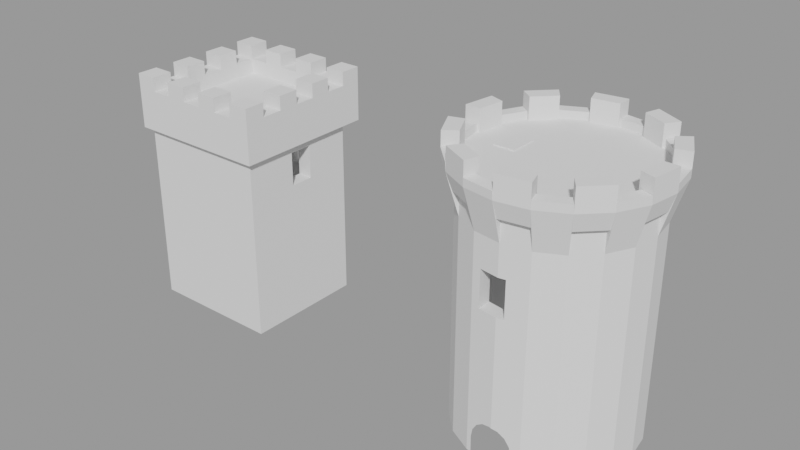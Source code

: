# Source: blend.blend  (saved by Blender 4.0.36; exported with 4.5.12 LTS)
import bpy
from mathutils import Matrix  # noqa: F401  (used for matrix-valued properties, if any)

bpy.ops.wm.read_factory_settings(use_empty=True)
scene = bpy.context.scene
scene.name = 'Scene'

# ---- collections
col_collection = bpy.data.collections.new('Collection'); scene.collection.children.link(col_collection)

# ---- meshes
me_cylinder_004 = bpy.data.meshes.new('Cylinder.004')
me_cylinder_004.from_pydata([(-0.8675, -0.1261, 0.1523), (-0.8675, -0.1261, 0.4412), (-0.8675, 0.1667, 0.1523), (-0.8675, 0.1667, 0.4412), (0.6969, -0.6502, 0.1795), (0.6969, -0.6502, 0.4364), (0.7702, -0.5744, 0.1795), (0.7702, -0.5744, 0.4364), (0.183, -0.9245, 0.1795), (0.183, -0.9245, 0.4364), (0.2867, -0.9052, 0.1795), (0.2867, -0.9052, 0.4364), (0.4547, -0.8065, 0.1795), (0.4547, -0.8065, 0.4364), (0.5494, -0.7601, 0.1795), (0.5494, -0.7601, 0.4364), (0.0, 1.0, 1.0), (0.309, 0.9511, -1.0), (0.309, 0.9511, 1.0), (0.5878, 0.809, -1.0), (0.5878, 0.809, 1.0), (0.809, 0.5878, -1.0), (0.809, 0.5878, 1.0), (0.9511, 0.309, -1.0), (0.9511, 0.309, 1.0), (1.0, -4.371e-08, -1.0), (1.0, -4.371e-08, 1.0), (0.9511, -0.309, -1.0), (0.9511, -0.309, 1.0), (0.809, -0.5878, -1.0), (0.809, -0.5878, 1.0), (0.5878, -0.809, -1.0), (0.5878, -0.809, 1.0), (0.309, -0.9511, -1.0), (0.309, -0.9511, 1.0), (-3.258e-07, -1.0, -1.0), (-3.258e-07, -1.0, 1.0), (-0.309, -0.9511, -1.0), (-0.309, -0.9511, 1.0), (-0.5878, -0.809, -1.0), (-0.5878, -0.809, 1.0), (-0.809, -0.5878, -1.0), (-0.809, -0.5878, 1.0), (-0.9511, -0.309, -1.0), (-0.9511, -0.309, 1.0), (-1.0, 9.656e-07, 1.0), (-0.9511, 0.309, -1.0), (-0.9511, 0.309, 1.0), (-0.809, 0.5878, -1.0), (-0.809, 0.5878, 1.0), (-0.5878, 0.809, -1.0), (-0.5878, 0.809, 1.0), (-0.309, 0.9511, -1.0), (-0.309, 0.9511, 1.0), (-1.055e-08, 1.135, 0.9977), (0.3508, 1.08, 0.9977), (0.6673, 0.9185, 0.9977), (0.9185, 0.6673, 0.9977), (1.08, 0.3508, 0.9977), (1.135, -4.962e-08, 0.9977), (1.08, -0.3508, 0.9977), (0.9185, -0.6673, 0.9977), (0.6673, -0.9185, 0.9977), (0.3508, -1.08, 0.9977), (-3.805e-07, -1.135, 0.9977), (-0.3508, -1.08, 0.9977), (-0.6673, -0.9185, 0.9977), (-0.9185, -0.6673, 0.9977), (-1.08, -0.3508, 0.9977), (-1.135, 1.096e-06, 0.9977), (-1.08, 0.3508, 0.9977), (-0.9185, 0.6673, 0.9977), (-0.6673, 0.9185, 0.9977), (-0.3508, 1.08, 0.9977), (0.2977, 0.9161, 0.9977), (-6.635e-08, 0.9633, 0.9977), (0.5662, 0.7793, 0.9977), (0.7793, 0.5662, 0.9977), (0.9161, 0.2977, 0.9977), (0.9633, -4.703e-08, 0.9977), (0.9161, -0.2977, 0.9977), (0.7793, -0.5662, 0.9977), (0.5662, -0.7793, 0.9977), (0.2977, -0.9161, 0.9977), (-3.221e-07, -0.9633, 0.9977), (-0.2977, -0.9161, 0.9977), (-0.5662, -0.7793, 0.9977), (-0.7793, -0.5662, 0.9977), (-0.9161, -0.2977, 0.9977), (-0.9633, 9.21e-07, 0.9977), (-0.9161, 0.2977, 0.9977), (-0.7793, 0.5662, 0.9977), (-0.5662, 0.7793, 0.9977), (-0.2977, 0.9161, 0.9977), (0.2977, 0.9161, 1.173), (-6.635e-08, 0.9633, 1.173), (0.7793, 0.5662, 1.173), (0.5662, 0.7793, 1.173), (0.9633, -4.703e-08, 1.173), (0.9161, 0.2977, 1.173), (0.7793, -0.5662, 1.173), (0.9161, -0.2977, 1.173), (0.2977, -0.9161, 1.173), (0.5662, -0.7793, 1.173), (-0.2977, -0.9161, 1.173), (-3.221e-07, -0.9633, 1.173), (-0.7793, -0.5662, 1.173), (-0.5662, -0.7793, 1.173), (-0.9633, 9.21e-07, 1.173), (-0.9161, -0.2977, 1.173), (-0.7793, 0.5662, 1.173), (-0.9161, 0.2977, 1.173), (-0.2977, 0.9161, 1.173), (-0.5662, 0.7793, 1.173), (0.3508, 1.08, 1.173), (-1.055e-08, 1.135, 1.173), (0.9185, 0.6673, 1.173), (0.6673, 0.9185, 1.173), (1.135, -4.962e-08, 1.173), (1.08, 0.3508, 1.173), (0.9185, -0.6673, 1.173), (1.08, -0.3508, 1.173), (0.3508, -1.08, 1.173), (0.6673, -0.9185, 1.173), (-0.3508, -1.08, 1.173), (-3.805e-07, -1.135, 1.173), (-0.9185, -0.6673, 1.173), (-0.6673, -0.9185, 1.173), (-1.135, 1.096e-06, 1.173), (-1.08, -0.3508, 1.173), (-0.9185, 0.6673, 1.173), (-1.08, 0.3508, 1.173), (-0.3508, 1.08, 1.173), (-0.6673, 0.9185, 1.173), (0.4924, 0.6777, 0.6491), (0.2588, 0.7967, 0.6491), (0.7967, 0.2588, 0.6491), (0.6777, 0.4924, 0.6491), (0.7967, -0.2588, 0.6491), (0.8377, -4.09e-08, 0.6491), (0.4924, -0.6777, 0.6491), (0.6777, -0.4924, 0.6491), (-2.718e-07, -0.8377, 0.6491), (0.2588, -0.7967, 0.6491), (-0.4924, -0.6777, 0.6491), (-0.2588, -0.7967, 0.6491), (-0.7967, -0.2588, 0.6491), (-0.6777, -0.4924, 0.6491), (-0.7967, 0.2588, 0.6491), (-0.8377, 8.009e-07, 0.6491), (-0.4924, 0.6777, 0.6491), (-0.6777, 0.4924, 0.6491), (-4.944e-08, 0.8377, 0.6491), (-0.2588, 0.7967, 0.6491), (0.5803, 0.7987, 0.6491), (0.3051, 0.9389, 0.6491), (0.9389, 0.3051, 0.6491), (0.7987, 0.5803, 0.6491), (0.9389, -0.3051, 0.6491), (0.9873, -4.315e-08, 0.6491), (0.5803, -0.7987, 0.6491), (0.7987, -0.5803, 0.6491), (-3.226e-07, -0.9873, 0.6491), (0.3051, -0.9389, 0.6491), (-0.5803, -0.7987, 0.6491), (-0.3051, -0.9389, 0.6491), (-0.9389, -0.3051, 0.6491), (-0.7987, -0.5803, 0.6491), (-0.9389, 0.3051, 0.6491), (-0.9873, 9.533e-07, 0.6491), (-0.5803, 0.7987, 0.6491), (-0.7987, 0.5803, 0.6491), (-9.179e-10, 0.9873, 0.6491), (-0.3051, 0.9389, 0.6491), (0.2917, 0.8933, 0.8628), (0.0004948, 0.9394, 0.8628), (0.763, 0.5509, 0.8628), (0.5545, 0.7594, 0.8628), (0.943, -0.003124, 0.8628), (0.8969, 0.2881, 0.8628), (0.763, -0.5571, 0.8628), (0.8969, -0.2944, 0.8628), (0.2917, -0.8995, 0.8628), (0.5545, -0.7656, 0.8628), (-0.2908, -0.8995, 0.8628), (0.0004945, -0.9456, 0.8628), (-0.762, -0.5571, 0.8628), (-0.5535, -0.7656, 0.8628), (-0.942, -0.003123, 0.8628), (-0.8959, -0.2944, 0.8628), (-0.762, 0.5509, 0.8628), (-0.8959, 0.2881, 0.8628), (-0.2908, 0.8933, 0.8628), (-0.5535, 0.7594, 0.8628), (0.3311, 1.015, 0.8606), (0.0004948, 1.067, 0.8606), (0.8662, 0.6258, 0.8606), (0.6294, 0.8625, 0.8606), (1.071, -0.003124, 0.8606), (1.018, 0.3275, 0.8606), (0.8662, -0.6321, 0.8606), (1.018, -0.3338, 0.8606), (0.3311, -1.021, 0.8606), (0.6294, -0.8688, 0.8606), (-0.3302, -1.021, 0.8606), (0.0004945, -1.073, 0.8606), (-0.8652, -0.6321, 0.8606), (-0.6284, -0.8688, 0.8606), (-1.07, -0.003123, 0.8606), (-1.017, -0.3338, 0.8606), (-0.8652, 0.6258, 0.8606), (-1.017, 0.3275, 0.8606), (-0.3302, 1.015, 0.8606), (-0.6284, 0.8625, 0.8606), (0.5885, 0.8132, 1.062), (0.3097, 0.9553, 1.062), (0.9517, 0.3132, 1.062), (0.8097, 0.592, 1.062), (0.9517, -0.3048, 1.062), (1.001, 0.004231, 1.062), (0.5885, -0.8048, 1.062), (0.8097, -0.5836, 1.062), (0.0006699, -0.9958, 1.062), (0.3097, -0.9468, 1.062), (-0.5871, -0.8048, 1.062), (-0.3083, -0.9468, 1.062), (-0.9504, -0.3048, 1.062), (-0.8083, -0.5836, 1.062), (-0.9504, 0.3132, 1.062), (-0.9993, 0.004232, 1.062), (-0.5871, 0.8132, 1.062), (-0.8083, 0.592, 1.062), (0.0006702, 1.004, 1.062), (-0.3083, 0.9553, 1.062), (0.668, 0.9227, 1.06), (0.3515, 1.084, 1.06), (1.08, 0.3551, 1.06), (0.9191, 0.6715, 1.06), (1.08, -0.3466, 1.06), (1.136, 0.004231, 1.06), (0.668, -0.9142, 1.06), (0.9191, -0.6631, 1.06), (0.0006698, -1.131, 1.06), (0.3515, -1.075, 1.06), (-0.6666, -0.9142, 1.06), (-0.3502, -1.075, 1.06), (-1.079, -0.3466, 1.06), (-0.9178, -0.6631, 1.06), (-1.079, 0.3551, 1.06), (-1.135, 0.004232, 1.06), (-0.6666, 0.9227, 1.06), (-0.9178, 0.6715, 1.06), (0.0006702, 1.14, 1.06), (-0.3502, 1.084, 1.06), (0.0, 1.0, 0.4393), (0.08038, 0.9873, 0.4393), (0.0, 1.0, 0.1518), (0.08038, 0.9873, 0.1518), (-0.2136, 0.9662, 0.1518), (-0.2136, 0.9662, 0.4393), (-0.2396, 0.9621, -0.8055), (-0.2575, 0.9592, -0.8712), (0.2115, 0.9665, -1.0), (0.2137, 0.9661, -0.8712), (0.1958, 0.969, -0.8055), (0.1447, 0.9771, -0.7497), (-0.112, 0.9823, -0.7124), (-0.02187, 0.9965, -0.6993), (-0.1885, 0.9701, -0.7497), (0.06829, 0.9892, -0.7124), (0.0, 1.0, -0.7025), (-0.2552, 0.9596, -1.0), (0.2956, -0.9532, 0.4364), (0.1914, -0.9697, 0.1795), (0.1914, -0.9697, 0.2387), (0.1914, -0.9697, 0.4364), (0.2956, -0.9532, 0.1795), (0.4822, -0.8628, 0.1795), (0.4822, -0.8628, 0.4364), (0.5762, -0.8149, 0.4364), (0.5762, -0.8149, 0.1795), (0.7221, -0.6747, 0.4364), (0.7967, -0.6001, 0.4364), (0.7221, -0.6747, 0.1795), (0.7967, -0.6001, 0.1795), (-0.9817, -0.1156, -0.7124), (-0.9615, -0.2431, -0.8055), (-0.9696, -0.1921, -0.7497), (-0.9586, -0.2611, -0.8712), (-0.996, -0.02546, -0.6993), (-0.9671, 0.2079, -1.0), (-0.9667, 0.2102, -0.8712), (-0.9696, 0.1922, -0.8055), (-0.9776, 0.1411, -0.7497), (-0.9898, 0.06471, -0.7124), (-1.0, 9.656e-07, -0.703), (-0.959, -0.2588, -1.0), (-0.9736, 0.1667, 0.1523), (-1.0, 9.656e-07, 0.1523), (-0.98, -0.1261, 0.1523), (-0.9736, 0.1667, 0.4412), (-0.98, -0.1261, 0.4412), (-1.0, 9.656e-07, 0.4412), (0.0, 0.8421, 0.4393), (0.08038, 0.8294, 0.4393), (0.0, 0.8421, 0.1518), (0.08038, 0.8294, 0.1518), (-0.2136, 0.8083, 0.1518), (-0.2136, 0.8083, 0.4393)], [], [(0, 299, 301, 1), (6, 284, 282, 7), (6, 4, 283, 284), (10, 276, 272, 11), (10, 8, 273, 276), (14, 280, 279, 15), (14, 12, 277, 280), (17, 18, 20, 19), (19, 20, 22, 21), (21, 22, 24, 23), (23, 24, 26, 25), (25, 26, 28, 27), (27, 28, 30, 29), (29, 30, 282, 284, 283, 32, 31), (31, 32, 279, 280, 277, 278, 34, 33), (33, 34, 272, 276, 273, 274, 36, 35), (35, 36, 38, 37), (37, 38, 40, 39), (39, 40, 42, 41), (41, 42, 44, 43), (43, 44, 45, 302, 301, 299, 298, 295, 289, 285, 287, 286, 288, 296), (46, 47, 49, 48), (48, 49, 51, 50), (18, 16, 53, 51, 49, 47, 45, 44, 42, 40, 38, 36, 34, 32, 30, 28, 26, 24, 22, 20), (50, 51, 53, 52), (52, 53, 16, 254, 259, 258, 256, 270, 267, 266, 268, 260, 261, 271), (84, 85, 104, 105), (84, 142, 162, 64), (64, 84, 105, 125), (58, 156, 157, 57), (71, 70, 131, 130), (83, 84, 142, 143), (83, 63, 122, 102), (63, 163, 143, 83), (57, 56, 117, 116), (70, 168, 169, 69), (82, 83, 102, 103), (82, 140, 160, 62), (62, 82, 103, 123), (56, 154, 155, 55), (69, 68, 129, 128), (81, 82, 140, 141), (81, 61, 120, 100), (61, 161, 141, 81), (55, 54, 115, 114), (68, 166, 167, 67), (95, 94, 114, 115), (97, 96, 116, 117), (99, 98, 118, 119), (101, 100, 120, 121), (103, 102, 122, 123), (105, 104, 124, 125), (107, 106, 126, 127), (109, 108, 128, 129), (111, 110, 130, 131), (113, 112, 132, 133), (59, 58, 119, 118), (85, 65, 124, 104), (73, 72, 133, 132), (66, 86, 107, 127), (86, 87, 106, 107), (61, 60, 121, 120), (87, 67, 126, 106), (54, 75, 95, 115), (75, 74, 94, 95), (68, 88, 109, 129), (88, 89, 108, 109), (74, 55, 114, 94), (63, 62, 123, 122), (89, 69, 128, 108), (56, 76, 97, 117), (76, 77, 96, 97), (70, 90, 111, 131), (90, 91, 110, 111), (77, 57, 116, 96), (65, 64, 125, 124), (91, 71, 130, 110), (58, 78, 99, 119), (78, 79, 98, 99), (72, 92, 113, 133), (92, 93, 112, 113), (79, 59, 118, 98), (67, 66, 127, 126), (93, 73, 132, 112), (60, 80, 101, 121), (80, 81, 100, 101), (72, 170, 171, 71), (65, 165, 145, 85), (85, 86, 144, 145), (60, 158, 159, 59), (86, 144, 164, 66), (54, 172, 173, 73), (67, 167, 147, 87), (87, 88, 146, 147), (75, 152, 172, 54), (62, 160, 161, 61), (88, 146, 166, 68), (55, 155, 135, 74), (74, 76, 134, 135), (69, 169, 149, 89), (89, 90, 148, 149), (76, 134, 154, 56), (64, 162, 163, 63), (90, 148, 168, 70), (57, 157, 137, 77), (77, 78, 136, 137), (71, 171, 151, 91), (91, 92, 150, 151), (78, 136, 156, 58), (66, 164, 165, 65), (92, 150, 170, 72), (59, 159, 139, 79), (79, 80, 138, 139), (73, 173, 153, 93), (93, 75, 152, 153), (80, 138, 158, 60), (71, 49, 231, 251), (64, 63, 243, 242), (51, 72, 250, 230), (38, 40, 224, 225), (53, 73, 253, 233), (47, 228, 229, 45), (62, 61, 241, 240), (54, 16, 232, 252), (18, 55, 235, 215), (16, 232, 233, 53), (18, 16, 175, 174), (26, 24, 179, 178), (28, 60, 201, 181), (68, 69, 208, 209), (67, 42, 186, 206), (54, 55, 194, 195), (61, 30, 180, 200), (32, 34, 182, 183), (44, 68, 209, 189), (62, 32, 183, 203), (182, 183, 203, 202), (184, 185, 205, 204), (200, 180, 181, 201), (198, 178, 179, 199), (196, 176, 177, 197), (194, 174, 175, 195), (212, 192, 193, 213), (210, 190, 191, 211), (208, 188, 189, 209), (206, 186, 187, 207), (40, 66, 207, 187), (59, 26, 178, 198), (56, 57, 196, 197), (38, 65, 204, 184), (70, 71, 210, 211), (53, 51, 193, 192), (24, 58, 199, 179), (64, 36, 185, 205), (58, 59, 198, 199), (57, 22, 176, 196), (45, 44, 189, 188), (34, 63, 202, 182), (72, 73, 212, 213), (20, 56, 197, 177), (36, 38, 184, 185), (55, 18, 174, 194), (60, 61, 200, 201), (16, 54, 195, 175), (30, 28, 181, 180), (73, 53, 192, 212), (63, 202, 203, 62), (22, 20, 177, 176), (51, 72, 213, 193), (71, 49, 190, 210), (65, 204, 205, 64), (49, 47, 191, 190), (47, 70, 211, 191), (42, 40, 187, 186), (69, 45, 188, 208), (66, 67, 206, 207), (220, 240, 241, 221), (219, 218, 238, 239), (217, 216, 236, 237), (215, 214, 234, 235), (252, 253, 233, 232), (230, 250, 251, 231), (229, 228, 248, 249), (227, 226, 246, 247), (224, 244, 245, 225), (222, 242, 243, 223), (30, 32, 220, 221), (70, 47, 228, 248), (66, 65, 245, 244), (24, 216, 217, 22), (45, 69, 249, 229), (32, 62, 240, 220), (68, 44, 226, 246), (67, 247, 246, 68), (49, 51, 230, 231), (61, 30, 221, 241), (42, 67, 247, 227), (55, 235, 234, 56), (60, 28, 218, 238), (44, 226, 227, 42), (40, 66, 244, 224), (69, 249, 248, 70), (26, 59, 239, 219), (65, 38, 225, 245), (34, 36, 222, 223), (58, 24, 216, 236), (57, 237, 236, 58), (36, 64, 242, 222), (72, 71, 251, 250), (22, 57, 237, 217), (28, 218, 219, 26), (63, 34, 223, 243), (56, 20, 214, 234), (59, 239, 238, 60), (20, 214, 215, 18), (73, 253, 252, 54), (262, 263, 264, 265, 269, 270, 256, 257, 255, 254, 16, 18, 17), (281, 5, 7, 282), (283, 4, 5, 281), (32, 283, 281, 282, 30), (278, 13, 15, 279), (34, 278, 279, 32), (273, 8, 9, 275, 274), (277, 12, 13, 278), (275, 9, 11, 272), (36, 274, 275, 272, 34), (290, 291, 292, 293, 294, 295, 298, 297, 300, 302, 45, 47, 46), (297, 2, 3, 300), (299, 0, 2, 297, 298), (300, 3, 1, 301, 302), (258, 259, 308, 307), (257, 256, 305, 306), (259, 254, 303, 308), (255, 257, 306, 304), (256, 258, 307, 305), (254, 255, 304, 303)])
_uv = me_cylinder_004.uv_layers.new(name='UVMap')
_uv.uv.foreach_set('vector', [0.375, 0.0, 0.375, 0.09025, 0.625, 0.09025, 0.625, 0.0, 1.179, -0.122, 1.204, -0.122, 1.204, 0.2371, 1.179, 0.2371, 1.179, 0.08579, 1.111, -0.0203, 1.134, -0.05444, 1.204, 0.04988, -0.3017, -0.122, -0.3463, -0.122, -0.3463, 0.2371, -0.3017, 0.2371, 0.7285, -0.3768, 0.6318, -0.4037, 0.6397, -0.4669, 0.7368, -0.4439, -0.1665, -0.122, -0.2175, -0.122, -0.2175, 0.2371, -0.1665, 0.2371, 0.9732, -0.1739, 0.8849, -0.2388, 0.9106, -0.3175, 0.9982, -0.2505, 0.7492, -1.771, 0.7492, 1.025, 1.009, 1.025, 1.009, -1.771, 1.009, -1.771, 1.009, 1.025, 1.215, 1.025, 1.215, -1.771, 1.089, -1.771, 1.089, 1.025, 0.8294, 1.025, 0.8294, -1.771, 0.8294, -1.771, 0.8294, 1.025, 0.5416, 1.025, 0.5416, -1.771, 0.5416, -1.771, 0.5416, 1.025, 0.2537, 1.025, 0.2537, -1.771, 0.2537, -1.771, 0.2537, 1.025, -0.005966, 1.025, -0.005966, -1.771, -0.005966, -1.771, -0.005966, 1.025, -0.01739, 0.2371, -0.01739, -0.122, -0.0869, -0.122, -0.2121, 1.025, -0.2121, -1.771, 1.009, -1.771, 1.009, 1.025, 0.9982, 0.2371, 0.9982, -0.122, 0.9106, -0.122, 0.9106, 0.2371, 0.7492, 1.025, 0.7492, -1.771, 0.7492, -1.771, 0.7492, 1.025, 0.7368, 0.2371, 0.7368, -0.122, 0.6397, -0.122, 0.6397, -0.03931, 0.4614, 1.025, 0.4614, -1.771, 0.4614, -1.771, 0.4614, 1.025, 0.1735, 1.025, 0.1735, -1.771, 0.1735, -1.771, 0.1735, 1.025, -0.08618, 1.025, -0.08618, -1.771, -0.2121, -1.771, -0.2121, 1.025, -0.005965, 1.025, -0.005965, -1.771, -0.005965, -1.771, -0.005965, 1.025, 0.2537, 1.025, 0.2537, -1.771, 0.2537, -1.771, 0.2537, 1.025, 0.5416, 1.025, 0.5416, 0.2439, 0.4241, 0.2439, 0.4241, -0.16, 0.5416, -0.16, 0.5416, -1.356, 0.5179, -1.351, 0.4339, -1.369, 0.3627, -1.421, 0.3151, -1.499, 0.2984, -1.591, 0.3005, -1.771, 0.8294, -1.771, 0.8294, 1.025, 1.089, 1.025, 1.089, -1.771, -0.2923, -1.771, -0.2923, 1.025, -0.08618, 1.025, -0.08618, -1.771, 0.9681, 0.692, 0.9942, 0.8889, 0.9681, 1.086, 0.8924, 1.263, 0.7746, 1.404, 0.626, 1.495, 0.4614, 1.526, 0.2967, 1.495, 0.1482, 1.404, 0.03031, 1.263, -0.04537, 1.086, -0.07145, 0.8889, -0.04537, 0.692, 0.03031, 0.5144, 0.1482, 0.3734, 0.2967, 0.2829, 0.4614, 0.2517, 0.626, 0.2829, 0.7746, 0.3734, 0.8924, 0.5144, -0.08618, -1.771, -0.08618, 1.025, 0.1735, 1.025, 0.1735, -1.771, 0.1735, -1.771, 0.1735, 1.025, 0.4614, 1.025, 0.4614, 0.2413, 0.2624, 0.2413, 0.2624, -0.1608, 0.4614, -0.1608, 0.4614, -1.355, 0.441, -1.351, 0.357, -1.369, 0.2858, -1.421, 0.2382, -1.499, 0.2215, -1.591, 0.2236, -1.771, 0.4614, 1.022, 0.1841, 1.022, 0.1841, 1.268, 0.4614, 1.268, -0.3557, 1.022, -0.2387, 0.5789, -0.3781, 0.5789, -0.516, 1.022, -0.516, 1.022, -0.3557, 1.022, -0.3557, 1.268, -0.516, 1.268, 0.8684, 1.022, 0.8258, 0.5789, 1.082, 0.5789, 1.163, 1.022, 1.163, 1.022, 0.8684, 1.022, 0.8684, 1.268, 1.163, 1.268, 0.7387, 1.022, 0.4614, 1.022, 0.4614, 0.5789, 0.7025, 0.5789, -0.3118, 1.022, -0.4642, 1.022, -0.4642, 1.268, -0.3118, 1.268, -0.4642, 1.022, -0.3331, 0.5789, -0.2005, 0.5789, -0.3118, 1.022, 1.317, 1.022, 1.083, 1.022, 1.083, 1.268, 1.317, 1.268, 0.8684, 1.022, 0.8258, 0.5789, 0.5416, 0.5789, 0.5416, 1.022, 0.9888, 1.022, 0.7387, 1.022, 0.7387, 1.268, 0.9888, 1.268, -0.1844, 1.022, -0.0897, 0.5789, -0.2024, 0.5789, -0.314, 1.022, -0.314, 1.022, -0.1844, 1.022, -0.1844, 1.268, -0.314, 1.268, 1.083, 1.022, 1.002, 0.5789, 0.7456, 0.5789, 0.7882, 1.022, 0.5416, 1.022, 0.2148, 1.022, 0.2148, 1.268, 0.5416, 1.268, 0.01415, 1.022, -0.1844, 1.022, -0.0897, 0.5789, 0.08293, 0.5789, 1.187, 1.022, 1.317, 1.022, 1.317, 1.268, 1.187, 1.268, 1.317, 1.022, 1.205, 0.5789, 1.093, 0.5789, 1.187, 1.022, 0.7882, 1.022, 0.4614, 1.022, 0.4614, 1.268, 0.7882, 1.268, 0.2148, 1.022, 0.2574, 0.5789, 0.001015, 0.5789, -0.08004, 1.022, 0.4614, 2.236, 0.7387, 2.17, 0.7882, 2.399, 0.4614, 2.476, 0.9888, 1.978, 1.187, 1.681, 1.317, 1.822, 1.083, 2.173, 1.315, 1.305, 1.359, 0.8889, 1.519, 0.8889, 1.467, 1.379, 1.315, 0.4727, 1.187, 0.09724, 1.317, -0.04414, 1.467, 0.3984, 0.9888, -0.2007, 0.7387, -0.392, 0.7882, -0.6208, 1.083, -0.3953, 0.4614, -0.4579, 0.1841, -0.392, 0.1346, -0.6208, 0.4614, -0.6985, -0.06606, -0.2007, -0.2646, 0.09724, -0.3942, -0.04414, -0.1603, -0.3953, -0.392, 0.4727, -0.4359, 0.8889, -0.5962, 0.8889, -0.5444, 0.3984, -0.392, 1.305, -0.2646, 1.681, -0.3942, 1.822, -0.5444, 1.379, -0.06606, 1.978, 0.1841, 2.17, 0.1346, 2.399, -0.1603, 2.173, 0.5416, 1.022, 0.8684, 1.022, 0.8684, 1.268, 0.5416, 1.268, -0.3118, 1.022, -0.4642, 1.022, -0.4642, 1.268, -0.3118, 1.268, 0.1346, 1.022, -0.1603, 1.022, -0.1603, 1.268, 0.1346, 1.268, -0.314, 1.022, -0.1844, 1.022, -0.1844, 1.268, -0.314, 1.268, -0.1844, 1.022, 0.01415, 1.022, 0.01415, 1.268, -0.1844, 1.268, -0.08004, 1.022, 0.2148, 1.022, 0.2148, 1.268, -0.08004, 1.268, -0.2646, 1.022, -0.3942, 1.022, -0.3942, 1.268, -0.2646, 1.268, 1.599, 1.022, 1.439, 1.022, 1.439, 1.268, 1.599, 1.268, 0.4614, 1.022, 0.7387, 1.022, 0.7387, 1.268, 0.4614, 1.268, -0.5444, 1.022, -0.392, 1.022, -0.392, 1.268, -0.5444, 1.268, 0.2643, 1.022, 0.5416, 1.022, 0.5416, 1.268, 0.2643, 1.268, 1.395, 1.022, 1.547, 1.022, 1.547, 1.268, 1.395, 1.268, 0.7882, 1.022, 1.083, 1.022, 1.083, 1.268, 0.7882, 1.268, -0.4359, 1.022, -0.5962, 1.022, -0.5962, 1.268, -0.4359, 1.268, 1.397, 1.022, 1.268, 1.022, 1.268, 1.268, 1.397, 1.268, 0.9888, 1.022, 1.187, 1.022, 1.187, 1.268, 0.9888, 1.268, -0.5444, 1.022, -0.392, 1.022, -0.392, 1.268, -0.5444, 1.268, 0.8189, 1.022, 1.069, 1.022, 1.069, 1.268, 0.8189, 1.268, 1.187, 1.022, 1.317, 1.022, 1.317, 1.268, 1.187, 1.268, 0.1346, 1.022, 0.4614, 1.022, 0.4614, 1.268, 0.1346, 1.268, -0.2646, 1.022, -0.3942, 1.022, -0.3942, 1.268, -0.2646, 1.268, 1.467, 1.022, 1.315, 1.022, 1.315, 1.268, 1.467, 1.268, 0.8189, 1.022, 0.5416, 1.022, 0.5416, 1.268, 0.8189, 1.268, 1.397, 1.022, 1.268, 1.022, 1.268, 1.268, 1.397, 1.268, -0.06606, 1.022, 0.1841, 1.022, 0.1841, 1.268, -0.06606, 1.268, 1.359, 1.022, 1.519, 1.022, 1.519, 1.268, 1.359, 1.268, -0.08004, 1.022, -0.314, 1.022, -0.314, 1.268, -0.08004, 1.268, 1.395, 1.022, 1.547, 1.022, 1.547, 1.268, 1.395, 1.268, 1.467, 1.022, 1.315, 1.022, 1.315, 1.268, 1.467, 1.268, 0.2643, 1.022, 0.01415, 1.022, 0.01415, 1.268, 0.2643, 1.268, -0.1603, 1.022, -0.0792, 0.5789, -0.2827, 0.5789, -0.3942, 1.022, -0.4642, 1.022, -0.3331, 0.5789, -0.2005, 0.5789, -0.3118, 1.022, 0.1841, 1.022, -0.06606, 1.022, 0.002716, 0.5789, 0.2202, 0.5789, 0.2148, 1.022, 0.2574, 0.5789, 0.5416, 0.5789, 0.5416, 1.022, -0.1844, 1.022, -0.0897, 0.5789, -0.2024, 0.5789, -0.314, 1.022, 0.4614, 1.022, 0.4614, 0.5789, 0.1772, 0.5789, 0.1346, 1.022, -0.3942, 1.022, -0.2827, 0.5789, -0.1699, 0.5789, -0.2646, 1.022, 0.01415, 1.022, 0.2643, 1.022, 0.3005, 0.5789, 0.08293, 0.5789, 1.439, 1.022, 1.322, 0.5789, 1.461, 0.5789, 1.599, 1.022, -0.314, 1.022, -0.2024, 0.5789, 0.001015, 0.5789, -0.08004, 1.022, -0.392, 1.022, -0.2807, 0.5789, -0.4133, 0.5789, -0.5444, 1.022, 1.547, 1.022, 1.416, 0.5789, 1.284, 0.5789, 1.395, 1.022, 0.7387, 1.022, 0.9888, 1.022, 0.92, 0.5789, 0.7025, 0.5789, -0.5962, 1.022, -0.4583, 0.5789, -0.3189, 0.5789, -0.4359, 1.022, 0.5416, 1.022, 0.8189, 1.022, 0.7827, 0.5789, 0.5416, 0.5789, 1.268, 1.022, 1.173, 0.5789, 1.286, 0.5789, 1.397, 1.022, 0.4614, 1.022, 0.4614, 0.5789, 0.7456, 0.5789, 0.7882, 1.022, -0.392, 1.022, -0.2807, 0.5789, -0.4133, 0.5789, -0.5444, 1.022, 1.317, 1.022, 1.205, 0.5789, 1.093, 0.5789, 1.187, 1.022, 1.069, 1.022, 0.8189, 1.022, 0.7827, 0.5789, 1.0, 0.5789, -0.3942, 1.022, -0.2827, 0.5789, -0.1699, 0.5789, -0.2646, 1.022, -0.2646, 1.022, -0.06606, 1.022, 0.002717, 0.5789, -0.1699, 0.5789, 1.315, 1.022, 1.203, 0.5789, 1.336, 0.5789, 1.467, 1.022, -0.1603, 1.022, -0.0792, 0.5789, 0.1772, 0.5789, 0.1346, 1.022, 1.268, 1.022, 1.173, 0.5789, 1.286, 0.5789, 1.397, 1.022, 1.519, 1.022, 1.381, 0.5789, 1.242, 0.5789, 1.359, 1.022, 0.5416, 1.022, 0.2643, 1.022, 0.3005, 0.5789, 0.5416, 0.5789, 1.547, 1.022, 1.416, 0.5789, 1.284, 0.5789, 1.395, 1.022, 0.1841, 1.022, 0.4614, 1.022, 0.4614, 0.5789, 0.2202, 0.5789, 1.315, 1.022, 1.203, 0.5789, 1.336, 0.5789, 1.467, 1.022, -0.3942, 1.022, -0.2923, 1.025, -0.2916, 1.112, -0.3936, 1.108, 0.4614, 1.022, 0.7882, 1.022, 0.7888, 1.108, 0.462, 1.108, 1.295, 1.025, 1.397, 1.022, 1.401, 1.108, 1.299, 1.112, 0.1735, 1.025, -0.08618, 1.025, -0.08555, 1.112, 0.1741, 1.112, 1.428, 1.025, 1.547, 1.022, 1.551, 1.108, 1.431, 1.112, 0.8294, 1.025, 0.8334, 1.112, 0.5455, 1.112, 0.5416, 1.025, -0.314, 1.022, -0.08004, 1.022, -0.0761, 1.108, -0.3101, 1.108, 1.599, 1.022, 1.473, 1.025, 1.477, 1.112, 1.603, 1.108, 1.428, 1.025, 1.547, 1.022, 1.551, 1.108, 1.431, 1.112, 0.4614, 1.025, 0.462, 1.112, 0.1741, 1.112, 0.1735, 1.025, 0.7492, 1.025, 0.4614, 1.025, 0.4618, 0.8334, 0.7331, 0.8334, 0.5416, 1.025, 0.8294, 1.025, 0.81, 0.8334, 0.5387, 0.8334, 1.347, 1.025, 1.467, 1.022, 1.41, 0.8303, 1.297, 0.8334, 0.2148, 1.022, 0.5416, 1.022, 0.5387, 0.8303, 0.2307, 0.8303, -0.3942, 1.022, -0.2923, 1.025, -0.2485, 0.8334, -0.3446, 0.8303, 0.4614, 1.022, 0.7882, 1.022, 0.7699, 0.8303, 0.4618, 0.8303, 1.317, 1.022, 1.215, 1.025, 1.172, 0.8334, 1.268, 0.8303, 1.009, 1.025, 0.7492, 1.025, 0.7331, 0.8334, 0.9779, 0.8334, -0.4246, 1.025, -0.5444, 1.022, -0.4861, 0.8303, -0.3732, 0.8334, -0.314, 1.022, -0.2121, 1.025, -0.1716, 0.8334, -0.2677, 0.8303, 0.7331, -0.3688, 0.9779, -0.1816, 1.048, -0.3259, 0.7698, -0.5384, 0.1905, -0.3688, 0.4618, -0.4333, 0.4618, -0.6116, 0.1538, -0.5384, 1.268, 0.005131, 1.172, 0.1099, 1.297, 0.4773, 1.41, 0.4222, 1.459, 0.8845, 1.34, 0.8845, 1.297, 1.292, 1.41, 1.347, 1.268, 1.764, 1.172, 1.659, 0.9779, 1.951, 1.048, 2.095, 0.7699, 2.307, 0.7331, 2.138, 0.4618, 2.202, 0.4618, 2.381, 0.1538, 2.307, 0.1905, 2.138, -0.05423, 1.951, -0.124, 2.095, -0.3446, 1.764, -0.2485, 1.659, -0.3732, 1.292, -0.4861, 1.347, -0.5349, 0.8845, -0.4162, 0.8845, -0.3732, 0.4773, -0.4861, 0.4222, -0.3446, 0.005132, -0.2485, 0.1099, -0.05424, -0.1816, -0.1241, -0.3258, -0.2121, 1.025, -0.314, 1.022, -0.2677, 0.8303, -0.1716, 0.8334, 1.519, 1.022, 1.393, 1.025, 1.34, 0.8334, 1.459, 0.8303, 1.083, 1.022, 1.317, 1.022, 1.268, 0.8303, 1.048, 0.8303, -0.3444, 1.025, -0.4642, 1.022, -0.4093, 0.8303, -0.2963, 0.8334, 0.8684, 1.022, 1.163, 1.022, 1.125, 0.8303, 0.8467, 0.8303, 0.1735, 1.025, -0.08618, 1.025, -0.05423, 0.8334, 0.1905, 0.8334, 1.347, 1.025, 1.467, 1.022, 1.41, 0.8303, 1.297, 0.8334, -0.516, 1.022, -0.39, 1.025, -0.3393, 0.8334, -0.4581, 0.8303, 0.8684, 1.022, 0.5416, 1.022, 0.5387, 0.8303, 0.8467, 0.8303, 1.317, 1.022, 1.215, 1.025, 1.172, 0.8334, 1.268, 0.8303, 0.5416, 1.025, 0.2537, 1.025, 0.2674, 0.8334, 0.5387, 0.8334, -0.3444, 1.025, -0.4642, 1.022, -0.4093, 0.8303, -0.2963, 0.8334, -0.1603, 1.022, 0.1346, 1.022, 0.1538, 0.8303, -0.124, 0.8303, 1.295, 1.025, 1.397, 1.022, 1.345, 0.8303, 1.249, 0.8334, 0.4614, 1.025, 0.1735, 1.025, 0.1905, 0.8334, 0.4618, 0.8334, 1.547, 1.022, 1.428, 1.025, 1.374, 0.8334, 1.487, 0.8303, 0.2148, 1.022, -0.08004, 1.022, -0.04721, 0.8303, 0.2307, 0.8303, 1.473, 1.025, 1.599, 1.022, 1.535, 0.8303, 1.417, 0.8334, -0.005966, 1.025, 0.2537, 1.025, 0.2674, 0.8334, 0.0226, 0.8334, 1.547, 1.022, 1.428, 1.025, 1.374, 0.8334, 1.487, 0.8303, 0.7882, 1.022, 0.7698, 0.8303, 1.048, 0.8303, 1.083, 1.022, 1.215, 1.025, 1.009, 1.025, 0.9779, 0.8334, 1.172, 0.8334, 1.295, 1.025, 1.397, 1.022, 1.345, 0.8303, 1.249, 0.8334, -0.3942, 1.022, -0.2923, 1.025, -0.2485, 0.8334, -0.3446, 0.8303, 0.1346, 1.022, 0.1538, 0.8303, 0.4618, 0.8303, 0.4614, 1.022, 1.089, 1.025, 0.8294, 1.025, 0.81, 0.8334, 1.055, 0.8334, -0.4246, 1.025, -0.5444, 1.022, -0.4861, 0.8303, -0.3732, 0.8334, -0.005965, 1.025, -0.2121, 1.025, -0.1716, 0.8334, 0.0226, 0.8334, -0.5962, 1.022, -0.4702, 1.025, -0.4162, 0.8334, -0.5349, 0.8303, -0.314, 1.022, -0.08004, 1.022, -0.04721, 0.8303, -0.2677, 0.8303, 1.01, -0.2364, 1.084, -0.3894, 1.318, -0.03823, 1.216, 0.07295, 1.394, 0.8948, 1.348, 0.4627, 1.468, 0.4043, 1.52, 0.8948, 1.216, 1.717, 1.348, 1.327, 1.468, 1.385, 1.318, 1.828, 0.7499, 2.225, 1.01, 2.026, 1.084, 2.179, 0.7888, 2.404, 0.462, 2.482, 0.1352, 2.404, 0.1741, 2.225, 0.462, 2.293, -0.08555, 2.026, -0.1596, 2.179, -0.3936, 1.828, -0.2916, 1.717, -0.4695, 0.8948, -0.424, 1.327, -0.5438, 1.385, -0.5956, 0.8948, -0.2916, 0.07295, -0.424, 0.4627, -0.5438, 0.4043, -0.3936, -0.03823, -0.08555, -0.2364, -0.1596, -0.3894, 0.1352, -0.6149, 0.1741, -0.435, 0.462, -0.5034, 0.462, -0.6926, 0.7888, -0.6149, 0.7499, -0.435, -0.005966, 1.025, -0.2121, 1.025, -0.2081, 1.112, -0.002024, 1.112, -0.5444, 1.022, -0.4246, 1.025, -0.424, 1.112, -0.5438, 1.108, -0.1603, 1.022, 0.1346, 1.022, 0.1352, 1.108, -0.1596, 1.108, 0.8294, 1.025, 0.8334, 1.112, 1.093, 1.112, 1.089, 1.025, -0.4702, 1.025, -0.5962, 1.022, -0.5956, 1.108, -0.4695, 1.112, -0.2121, 1.025, -0.314, 1.022, -0.3101, 1.108, -0.2081, 1.112, -0.5444, 1.022, -0.4246, 1.025, -0.424, 1.112, -0.5438, 1.108, -0.08004, 1.022, -0.0761, 1.108, 0.2187, 1.108, 0.2148, 1.022, -0.2923, 1.025, -0.08618, 1.025, -0.08555, 1.112, -0.2916, 1.112, 1.317, 1.022, 1.215, 1.025, 1.216, 1.112, 1.318, 1.108, -0.2923, 1.025, -0.3942, 1.022, -0.3936, 1.108, -0.2916, 1.112, 0.7882, 1.022, 0.7888, 1.108, 1.084, 1.108, 1.083, 1.022, 1.467, 1.022, 1.347, 1.025, 1.348, 1.112, 1.468, 1.108, 0.2537, 1.025, 0.2577, 1.112, -0.002024, 1.112, -0.005965, 1.025, -0.2121, 1.025, -0.314, 1.022, -0.3101, 1.108, -0.2081, 1.112, 0.5416, 1.022, 0.5455, 1.108, 0.8723, 1.108, 0.8684, 1.022, 1.393, 1.025, 1.519, 1.022, 1.52, 1.108, 1.394, 1.112, -0.4642, 1.022, -0.3444, 1.025, -0.3404, 1.112, -0.4603, 1.108, 0.7492, 1.025, 0.4614, 1.025, 0.462, 1.112, 0.7499, 1.112, 1.467, 1.022, 1.347, 1.025, 1.348, 1.112, 1.468, 1.108, 1.163, 1.022, 1.167, 1.108, 0.8723, 1.108, 0.8684, 1.022, -0.39, 1.025, -0.516, 1.022, -0.512, 1.108, -0.386, 1.112, -0.1603, 1.022, -0.3942, 1.022, -0.3936, 1.108, -0.1596, 1.108, 1.215, 1.025, 1.317, 1.022, 1.318, 1.108, 1.216, 1.112, 0.2537, 1.025, 0.2577, 1.112, 0.5455, 1.112, 0.5416, 1.025, -0.4642, 1.022, -0.3444, 1.025, -0.3404, 1.112, -0.4603, 1.108, 1.397, 1.022, 1.295, 1.025, 1.299, 1.112, 1.401, 1.108, 0.5416, 1.022, 0.5455, 1.108, 0.2187, 1.108, 0.2148, 1.022, 1.009, 1.025, 1.01, 1.112, 0.7499, 1.112, 0.7492, 1.025, 0.1346, 1.022, 0.1352, 1.108, 0.462, 1.108, 0.4614, 1.022, 0.6583, -1.771, 0.6605, -1.591, 0.6438, -1.499, 0.5962, -1.421, 0.525, -1.369, 0.4614, -1.355, 0.4614, -0.1608, 0.5362, -0.1608, 0.5362, 0.2413, 0.4614, 0.2413, 0.4614, 1.025, 0.7492, 1.025, 0.7492, -1.771, 1.134, -0.05444, 1.111, -0.0203, 1.179, 0.08579, 1.204, 0.04988, 1.134, -0.122, 1.111, -0.122, 1.111, 0.2371, 1.134, 0.2371, 1.009, 1.025, 1.134, -0.122, 1.134, 0.2371, 1.204, 0.2371, 1.215, 1.025, 0.9106, -0.3175, 0.8849, -0.2388, 0.9732, -0.1739, 0.9982, -0.2505, 0.7492, 1.025, 0.9106, 0.2371, 0.9982, 0.2371, 1.009, 1.025, -0.3617, -0.122, -0.3196, -0.122, -0.3196, 0.2371, -0.3617, 0.2371, -0.3617, -0.03931, -0.2622, -0.122, -0.2097, -0.122, -0.2097, 0.2371, -0.2622, 0.2371, 0.6397, -0.4669, 0.6318, -0.4037, 0.7285, -0.3768, 0.7368, -0.4439, 0.4614, 1.025, 0.6397, -0.03931, 0.6397, 0.2371, 0.7368, 0.2371, 0.7492, 1.025, 0.7352, -1.771, 0.7374, -1.591, 0.7206, -1.499, 0.6731, -1.421, 0.6019, -1.369, 0.5416, -1.356, 0.5416, -0.16, 0.6969, -0.16, 0.6969, 0.2439, 0.5416, 0.2439, 0.5416, 1.025, 0.8294, 1.025, 0.8294, -1.771, 0.375, 0.6649, 0.375, 0.75, 0.625, 0.75, 0.625, 0.6649, 0.125, 0.6597, 0.125, 0.75, 0.375, 0.75, 0.375, 0.6649, 0.2327, 0.6437, 0.625, 0.6649, 0.625, 0.75, 0.875, 0.75, 0.875, 0.6597, 0.7673, 0.6437, 0.3827, 0.6936, 0.3827, 0.2712, 0.5373, 0.2712, 0.5373, 0.6936, 0.496, 0.3209, 0.5032, 0.4188, 0.4137, 0.4188, 0.4065, 0.3209, 0.484, 0.6791, 0.5032, 0.4188, 0.4137, 0.4188, 0.3946, 0.6791, 0.3621, 0.2712, 0.3621, 0.6936, 0.5166, 0.6936, 0.5166, 0.2712, 0.5032, 0.4188, 0.484, 0.6791, 0.3946, 0.6791, 0.4137, 0.4188, 0.5032, 0.4188, 0.496, 0.3209, 0.4065, 0.3209, 0.4137, 0.4188])
me_cylinder_004.use_remesh_preserve_volume = False
me_cylinder_004.use_remesh_preserve_attributes = False
me_cylinder_004.use_mirror_vertex_groups = False
me_cylinder_004.update()
me_cube_011 = bpy.data.meshes.new('Cube.011')
me_cube_011.from_pydata([(-1.0, -1.0, -1.0), (-1.0, -1.0, 1.0), (-1.0, 1.0, -1.0), (-1.0, 1.0, 1.0), (1.0, -1.0, -1.0), (1.0, -1.0, 1.0), (1.0, 1.0, -1.0), (1.0, 1.0, 1.0)], [], [(0, 1, 3, 2), (2, 3, 7, 6), (6, 7, 5, 4), (4, 5, 1, 0), (7, 3, 1, 5)])
_uv = me_cube_011.uv_layers.new(name='UVMap')
_uv.uv.foreach_set('vector', [0.4371, -0.09729, 0.4371, 1.028, 0.9626, 1.028, 0.9626, -0.09729, 0.4371, -0.09729, 0.4371, 1.028, 0.9626, 1.028, 0.9626, -0.09729, 0.9626, -0.09729, 0.9626, 1.028, 0.4371, 1.028, 0.4371, -0.09729, 0.9626, -0.09729, 0.9626, 1.028, 0.4371, 1.028, 0.4371, -0.09729, 0.9626, 1.14, 0.4371, 1.14, 0.4371, 0.01519, 0.9626, 0.01519])
me_cube_011.use_remesh_preserve_volume = False
me_cube_011.use_remesh_preserve_attributes = False
me_cube_011.use_mirror_vertex_groups = False
me_cube_011.update()
me_cube_020 = bpy.data.meshes.new('Cube.020')
me_cube_020.from_pydata([(-0.8211, -0.2101, 0.3226), (-0.8211, -0.2101, 0.6399), (-0.8211, 0.1448, 0.3226), (-0.8211, 0.1448, 0.6399), (0.7784, -0.2084, 0.323), (0.7784, -0.2084, 0.6405), (0.7784, 0.1465, 0.323), (0.7784, 0.1465, 0.6405), (0.4947, 0.8693, 0.1381), (0.4947, 0.8693, 0.4247), (0.3519, 0.8693, 0.1381), (0.3519, 0.8693, 0.4247), (0.03773, 0.8693, 0.1381), (0.03773, 0.8693, 0.4247), (-0.1051, 0.8693, 0.1381), (-0.1051, 0.8693, 0.4247), (-0.4192, 0.8693, 0.1381), (-0.4192, 0.8693, 0.4247), (-0.562, 0.8693, 0.1381), (-0.562, 0.8693, 0.4247), (-1.0, -1.0, 0.7182), (-1.0, 1.0, 0.7182), (1.0, -1.0, 0.7182), (1.0, 1.0, 0.7182), (-1.093, -1.093, 0.7182), (-1.093, 1.093, 0.7182), (1.093, 1.093, 0.7182), (1.093, -1.093, 0.7182), (-1.093, -1.093, 0.9633), (-1.093, 1.093, 0.9633), (1.093, 1.093, 0.9633), (1.093, -1.093, 0.9633), (-0.7143, 1.0, 0.7182), (-0.4286, 1.0, 0.7182), (-0.1429, 1.0, 0.7182), (0.1429, 1.0, 0.7182), (0.4286, 1.0, 0.7182), (0.7143, 1.0, 0.7182), (0.7143, -1.0, 0.7182), (0.4286, -1.0, 0.7182), (0.1429, -1.0, 0.7182), (-0.1429, -1.0, 0.7182), (-0.4286, -1.0, 0.7182), (-0.7143, -1.0, 0.7182), (-0.7807, 1.093, 0.7182), (-0.4684, 1.093, 0.7182), (-0.1561, 1.093, 0.7182), (0.1561, 1.093, 0.7182), (0.4684, 1.093, 0.7182), (0.7807, 1.093, 0.7182), (0.7807, -1.093, 0.7182), (0.4684, -1.093, 0.7182), (0.1561, -1.093, 0.7182), (-0.1561, -1.093, 0.7182), (-0.4684, -1.093, 0.7182), (-0.7807, -1.093, 0.7182), (-0.7807, 1.093, 0.9633), (-0.4684, 1.093, 0.9633), (-0.1561, 1.093, 0.9633), (0.1561, 1.093, 0.9633), (0.4684, 1.093, 0.9633), (0.7807, 1.093, 0.9633), (0.7807, -1.093, 0.9633), (0.4684, -1.093, 0.9633), (0.1561, -1.093, 0.9633), (-0.1561, -1.093, 0.9633), (-0.4684, -1.093, 0.9633), (-0.7807, -1.093, 0.9633), (-1.0, -0.7143, 0.7182), (-1.0, -0.4286, 0.7182), (-1.0, -0.1429, 0.7182), (-1.0, 0.1429, 0.7182), (-1.0, 0.4286, 0.7182), (-1.0, 0.7143, 0.7182), (1.0, 0.7143, 0.7182), (1.0, 0.4286, 0.7182), (1.0, 0.1429, 0.7182), (1.0, -0.1429, 0.7182), (1.0, -0.4286, 0.7182), (1.0, -0.7143, 0.7182), (-1.093, -0.7807, 0.7182), (-1.093, -0.4684, 0.7182), (-1.093, -0.1561, 0.7182), (-1.093, 0.1561, 0.7182), (-1.093, 0.4684, 0.7182), (-1.093, 0.7807, 0.7182), (1.093, 0.7807, 0.7182), (1.093, 0.4684, 0.7182), (1.093, 0.1561, 0.7182), (1.093, -0.1561, 0.7182), (1.093, -0.4684, 0.7182), (1.093, -0.7807, 0.7182), (-1.093, -0.7807, 0.9633), (-1.093, -0.4684, 0.9633), (-1.093, -0.1561, 0.9633), (-1.093, 0.1561, 0.9633), (-1.093, 0.4684, 0.9633), (-1.093, 0.7807, 0.9633), (1.093, 0.7807, 0.9633), (1.093, 0.4684, 0.9633), (1.093, 0.1561, 0.9633), (1.093, -0.1561, 0.9633), (1.093, -0.4684, 0.9633), (1.093, -0.7807, 0.9633), (0.7807, 0.7807, 0.9633), (0.7807, 0.4684, 0.9633), (0.7807, 0.1561, 0.9633), (0.7807, -0.1561, 0.9633), (0.7807, -0.4684, 0.9633), (0.7807, -0.7807, 0.9633), (0.4684, 0.7807, 0.9633), (0.4684, -0.7807, 0.9633), (0.1561, 0.7807, 0.9633), (0.1561, -0.7807, 0.9633), (-0.1561, 0.7807, 0.9633), (-0.1561, -0.7807, 0.9633), (-0.4684, 0.7807, 0.9633), (-0.4684, -0.7807, 0.9633), (-0.7807, 0.7807, 0.9633), (-0.7807, 0.4684, 0.9633), (-0.7807, 0.1561, 0.9633), (-0.7807, -0.1561, 0.9633), (-0.7807, -0.4684, 0.9633), (-0.7807, -0.7807, 0.9633), (-1.093, 0.7807, 1.234), (-1.093, 1.093, 1.234), (0.7807, 1.093, 1.234), (1.093, 1.093, 1.234), (1.093, -0.7807, 1.234), (1.093, -1.093, 1.234), (-0.7807, -1.093, 1.234), (-1.093, -1.093, 1.234), (-0.7807, 1.093, 1.234), (-0.4684, 1.093, 1.234), (-0.1561, 1.093, 1.234), (0.1561, 1.093, 1.234), (0.4684, 1.093, 1.234), (0.7807, -1.093, 1.234), (0.4684, -1.093, 1.234), (0.1561, -1.093, 1.234), (-0.1561, -1.093, 1.234), (-0.4684, -1.093, 1.234), (0.7807, -0.7807, 1.234), (0.4684, -0.7807, 1.234), (0.1561, -0.7807, 1.234), (-0.1561, -0.7807, 1.234), (-0.4684, -0.7807, 1.234), (-0.7807, -0.7807, 1.234), (-1.093, -0.7807, 1.234), (-1.093, -0.4684, 1.234), (-1.093, -0.1561, 1.234), (-1.093, 0.1561, 1.234), (-1.093, 0.4684, 1.234), (1.093, 0.7807, 1.234), (1.093, 0.4684, 1.234), (1.093, 0.1561, 1.234), (1.093, -0.1561, 1.234), (1.093, -0.4684, 1.234), (0.7807, 0.7807, 1.234), (0.7807, 0.4684, 1.234), (0.7807, 0.1561, 1.234), (0.7807, -0.1561, 1.234), (0.7807, -0.4684, 1.234), (0.4684, 0.7807, 1.234), (0.1561, 0.7807, 1.234), (-0.1561, 0.7807, 1.234), (-0.4684, 0.7807, 1.234), (-0.7807, 0.7807, 1.234), (-0.7807, 0.4684, 1.234), (-0.7807, 0.1561, 1.234), (-0.7807, -0.1561, 1.234), (-0.7807, -0.4684, 1.234), (-0.7807, 1.093, 1.103), (-0.4684, 1.093, 1.103), (-0.1561, 1.093, 1.103), (0.1561, 1.093, 1.103), (0.4684, 1.093, 1.103), (0.7807, 1.093, 1.103), (0.7807, -1.093, 1.103), (0.4684, -1.093, 1.103), (0.1561, -1.093, 1.103), (-0.1561, -1.093, 1.103), (-0.4684, -1.093, 1.103), (-0.7807, -1.093, 1.103), (0.7807, -0.7807, 1.103), (0.4684, -0.7807, 1.103), (0.1561, -0.7807, 1.103), (-0.1561, -0.7807, 1.103), (-0.4684, -0.7807, 1.103), (-0.7807, -0.7807, 1.103), (-1.093, -0.7807, 1.103), (-1.093, -0.4684, 1.103), (-1.093, -0.1561, 1.103), (-1.093, 0.1561, 1.103), (-1.093, 0.4684, 1.103), (-1.093, 0.7807, 1.103), (1.093, 0.7807, 1.103), (1.093, 0.4684, 1.103), (1.093, 0.1561, 1.103), (1.093, -0.1561, 1.103), (1.093, -0.4684, 1.103), (1.093, -0.7807, 1.103), (0.7807, 0.7807, 1.103), (0.7807, 0.4684, 1.103), (0.7807, 0.1561, 1.103), (0.7807, -0.1561, 1.103), (0.7807, -0.4684, 1.103), (0.4684, 0.7807, 1.103), (0.1561, 0.7807, 1.103), (-0.1561, 0.7807, 1.103), (-0.4684, 0.7807, 1.103), (-0.7807, 0.7807, 1.103), (-0.7807, 0.4684, 1.103), (-0.7807, 0.1561, 1.103), (-0.7807, -0.1561, 1.103), (-0.7807, -0.4684, 1.103), (-1.0, -1.0, -1.0), (-1.0, -1.0, 0.7182), (1.0, -1.0, -1.0), (1.0, -1.0, 0.7182), (-0.562, 1.0, 0.1381), (-0.562, 1.0, 0.4247), (-0.562, 1.0, 0.342), (-0.4192, 1.0, 0.4247), (0.03773, 1.0, 0.1381), (-0.1051, 1.0, 0.4247), (-0.1051, 1.0, 0.1381), (-0.4192, 1.0, 0.1381), (0.03773, 1.0, 0.4247), (0.3519, 1.0, 0.4247), (0.3519, 1.0, 0.1381), (0.4947, 1.0, 0.4247), (0.4947, 1.0, 0.1381), (1.0, -0.2084, 0.323), (1.0, 0.1465, 0.323), (1.0, -0.2084, 0.6405), (1.0, 0.1465, 0.6405), (-1.0, 0.8452, -1.0), (-0.8452, 1.0, -1.0), (-0.8452, 1.0, 0.5853), (-1.0, 0.8452, 0.7182), (-0.8452, 1.0, 0.7182), (0.8452, 1.0, -1.0), (1.0, 0.8452, -1.0), (1.0, 0.8452, 0.7041), (0.8452, 1.0, 0.5406), (0.8452, 1.0, 0.7182), (1.0, 0.8452, 0.7182), (-1.0, 0.1448, 0.6399), (-1.0, -0.2101, 0.3226), (-1.0, 0.1448, 0.3226), (-1.0, -0.2101, 0.6399)], [], [(0, 1, 251, 249), (3, 248, 251, 1), (6, 234, 236, 7), (6, 4, 233, 234), (10, 230, 229, 11), (10, 8, 232, 230), (14, 226, 225, 15), (14, 12, 224, 226), (18, 220, 222, 221, 19), (18, 16, 227, 220), (68, 20, 24, 80), (50, 27, 31, 62), (38, 22, 27, 50), (32, 21, 25, 44), (74, 23, 26, 86), (119, 96, 152, 168), (44, 25, 29, 56), (86, 26, 30, 98), (80, 24, 28, 92), (26, 49, 61, 30), (49, 48, 60, 61), (48, 47, 59, 60), (47, 46, 58, 59), (46, 45, 57, 58), (45, 44, 56, 57), (58, 57, 133, 134), (58, 114, 209, 174), (107, 108, 162, 161), (96, 119, 212, 194), (103, 109, 142, 128), (95, 94, 192, 193), (23, 37, 49, 26), (37, 36, 48, 49), (36, 35, 47, 48), (35, 34, 46, 47), (34, 33, 45, 46), (33, 32, 44, 45), (20, 43, 55, 24), (43, 42, 54, 55), (42, 41, 53, 54), (41, 40, 52, 53), (40, 39, 51, 52), (39, 38, 50, 51), (24, 55, 67, 28), (55, 54, 66, 67), (54, 53, 65, 66), (53, 52, 64, 65), (52, 51, 63, 64), (51, 50, 62, 63), (119, 118, 211, 212), (97, 118, 167, 124), (109, 103, 201, 184), (94, 93, 149, 150), (118, 97, 195, 211), (118, 56, 132, 167), (57, 56, 172, 173), (108, 102, 157, 162), (56, 118, 211, 172), (56, 29, 125, 132), (106, 107, 205, 204), (25, 85, 97, 29), (85, 84, 96, 97), (84, 83, 95, 96), (83, 82, 94, 95), (82, 81, 93, 94), (81, 80, 92, 93), (27, 91, 103, 31), (91, 90, 102, 103), (90, 89, 101, 102), (89, 88, 100, 101), (88, 87, 99, 100), (87, 86, 98, 99), (105, 106, 160, 159), (102, 108, 206, 200), (101, 107, 161, 156), (93, 92, 190, 191), (116, 114, 165, 166), (107, 101, 199, 205), (22, 79, 91, 27), (79, 78, 90, 91), (78, 77, 89, 90), (77, 76, 88, 89), (76, 75, 87, 88), (75, 74, 86, 87), (21, 73, 85, 25), (73, 72, 84, 85), (72, 71, 83, 84), (71, 70, 82, 83), (70, 69, 81, 82), (69, 68, 80, 81), (147, 148, 131, 130), (128, 142, 137, 129), (143, 144, 139, 138), (145, 146, 141, 140), (134, 133, 166, 165), (136, 135, 164, 163), (127, 126, 158, 153), (154, 159, 160, 155), (156, 161, 162, 157), (132, 125, 124, 167), (168, 152, 151, 169), (170, 150, 149, 171), (114, 58, 134, 165), (120, 119, 168, 169), (111, 113, 144, 143), (96, 95, 151, 152), (95, 120, 169, 151), (110, 60, 136, 163), (60, 59, 135, 136), (121, 94, 150, 170), (115, 117, 146, 145), (109, 62, 137, 142), (122, 121, 170, 171), (98, 30, 127, 153), (93, 122, 171, 149), (63, 111, 143, 138), (62, 31, 129, 137), (123, 92, 148, 147), (113, 64, 139, 144), (100, 99, 154, 155), (65, 115, 145, 140), (64, 63, 138, 139), (57, 116, 166, 133), (29, 97, 124, 125), (117, 66, 141, 146), (102, 101, 156, 157), (30, 61, 126, 127), (59, 112, 164, 135), (67, 123, 147, 130), (104, 98, 153, 158), (66, 65, 140, 141), (31, 103, 128, 129), (99, 105, 159, 154), (61, 104, 158, 126), (28, 67, 130, 131), (112, 110, 163, 164), (106, 100, 155, 160), (92, 28, 131, 148), (184, 185, 179, 178), (186, 187, 181, 180), (188, 189, 183, 182), (173, 172, 211, 210), (175, 174, 209, 208), (177, 176, 207, 202), (196, 202, 203, 197), (198, 204, 205, 199), (200, 206, 184, 201), (211, 195, 194, 212), (213, 193, 192, 214), (215, 191, 190, 189), (108, 109, 184, 206), (59, 58, 174, 175), (120, 95, 193, 213), (60, 110, 207, 176), (121, 120, 213, 214), (110, 104, 202, 207), (97, 96, 194, 195), (94, 121, 214, 192), (62, 109, 184, 178), (61, 60, 176, 177), (122, 93, 191, 215), (114, 112, 208, 209), (111, 63, 179, 185), (123, 122, 215, 189), (99, 98, 196, 197), (92, 123, 189, 190), (64, 113, 186, 180), (118, 116, 210, 211), (63, 62, 178, 179), (115, 65, 181, 187), (101, 100, 198, 199), (116, 57, 173, 210), (66, 117, 188, 182), (109, 111, 185, 184), (65, 64, 180, 181), (112, 59, 175, 208), (123, 67, 183, 189), (98, 104, 202, 196), (103, 102, 200, 201), (113, 115, 187, 186), (105, 99, 197, 203), (104, 61, 177, 202), (67, 66, 182, 183), (117, 123, 189, 188), (100, 106, 204, 198), (104, 105, 203, 202), (238, 239, 222, 220, 227, 226, 224, 230, 232, 245, 242), (246, 245, 232, 231, 229, 230, 224, 228, 225, 226, 227, 223, 221, 222, 239, 241), (219, 233, 235, 236, 244, 247), (218, 219, 217, 216), (216, 217, 251, 249, 250, 240, 237), (96, 95, 94, 93, 92, 28, 67, 66, 65, 64, 63, 62, 31, 103, 102, 101, 100, 99, 98, 30, 61, 60, 59, 58, 57, 56, 29, 97), (231, 9, 11, 229), (232, 8, 9, 231), (223, 17, 19, 221), (224, 12, 13, 228), (227, 16, 17, 223), (228, 13, 15, 225), (243, 244, 236, 234, 233, 219, 218), (235, 5, 7, 236), (233, 4, 5, 235), (239, 240, 241), (244, 245, 246, 247), (239, 238, 237, 240), (244, 243, 242, 245), (248, 3, 2, 250), (240, 250, 248, 251, 217), (250, 2, 0, 249)])
_uv = me_cube_020.uv_layers.new(name='UVMap')
_uv.uv.foreach_set('vector', [0.375, 0.75, 0.625, 0.75, 0.625, 0.8855, 0.375, 0.8855, 0.625, 0.5, 0.7605, 0.5, 0.7605, 0.75, 0.625, 0.75, 0.375, 0.25, 0.375, 0.3911, 0.625, 0.3911, 0.625, 0.25, 0.125, 0.5, 0.125, 0.75, 0.2661, 0.75, 0.2661, 0.5, 0.896, -0.105, 0.9592, -0.105, 0.9592, 0.2475, 0.896, 0.2475, 0.6772, 1.837, 0.7463, 1.837, 0.7463, 1.997, 0.6772, 1.997, 0.896, -0.105, 0.9592, -0.105, 0.9592, 0.2475, 0.896, 0.2475, 0.456, 1.837, 0.5251, 1.837, 0.5251, 1.997, 0.456, 1.997, 0.896, -0.105, 0.9592, -0.105, 0.9592, 0.1458, 0.9592, 0.2475, 0.896, 0.2475, 0.2348, 1.837, 0.3039, 1.837, 0.3039, 1.997, 0.2348, 1.997, 0.02282, -0.112, 0.02282, -0.4636, -0.02219, -0.578, -0.02219, -0.1937, 0.8847, 0.6088, 1.036, 0.6088, 1.036, 0.9104, 0.8847, 0.9104, 0.8526, -0.4636, 0.9908, -0.4636, 1.036, -0.578, 0.8847, -0.578, 0.1611, 1.997, 0.02282, 1.997, -0.02219, 2.112, 0.129, 2.112, 0.9908, 1.646, 0.9908, 1.997, 1.036, 2.112, 1.036, 1.728, 0.129, 0.9104, -0.02219, 0.9104, -0.02219, 1.243, 0.129, 1.243, 0.129, 0.6088, -0.02219, 0.6088, -0.02219, 0.9104, 0.129, 0.9104, 0.8531, 0.6088, 1.004, 0.6088, 1.004, 0.9104, 0.8531, 0.9104, 0.09736, 0.6088, -0.05379, 0.6088, -0.05379, 0.9104, 0.09736, 0.9104, 1.036, 0.6088, 0.8847, 0.6088, 0.8847, 0.9104, 1.036, 0.9104, 0.8847, 0.6088, 0.7336, 0.6088, 0.7336, 0.9104, 0.8847, 0.9104, 0.7336, 0.6088, 0.5824, 0.6088, 0.5824, 0.9104, 0.7336, 0.9104, 0.5824, 0.6088, 0.4313, 0.6088, 0.4313, 0.9104, 0.5824, 0.9104, 0.4313, 0.6088, 0.2801, 0.6088, 0.2801, 0.9104, 0.4313, 0.9104, 0.2801, 0.6088, 0.129, 0.6088, 0.129, 0.9104, 0.2801, 0.9104, 0.4313, 0.9104, 0.2801, 0.9104, 0.2801, 1.243, 0.4313, 1.243, 1.004, 0.9104, 0.8531, 0.9104, 0.8531, 1.082, 1.004, 1.082, 0.3997, 0.9104, 0.2485, 0.9104, 0.2485, 1.243, 0.3997, 1.243, -0.02219, 0.9104, 0.129, 0.9104, 0.129, 1.082, -0.02219, 1.082, 1.036, 0.9104, 0.8847, 0.9104, 0.8847, 1.243, 1.036, 1.243, 0.5508, 0.9104, 0.3997, 0.9104, 0.3997, 1.082, 0.5508, 1.082, 0.9908, 1.997, 0.8526, 1.997, 0.8847, 2.112, 1.036, 2.112, 0.8526, 1.997, 0.7143, 1.997, 0.7336, 2.112, 0.8847, 2.112, 0.7143, 1.997, 0.576, 1.997, 0.5824, 2.112, 0.7336, 2.112, 0.576, 1.997, 0.4377, 1.997, 0.4313, 2.112, 0.5824, 2.112, 0.4377, 1.997, 0.2994, 1.997, 0.2801, 2.112, 0.4313, 2.112, 0.2994, 1.997, 0.1611, 1.997, 0.129, 2.112, 0.2801, 2.112, 0.02282, -0.4636, 0.1611, -0.4636, 0.129, -0.578, -0.02219, -0.578, 0.1611, -0.4636, 0.2994, -0.4636, 0.2801, -0.578, 0.129, -0.578, 0.2994, -0.4636, 0.4377, -0.4636, 0.4313, -0.578, 0.2801, -0.578, 0.4377, -0.4636, 0.576, -0.4636, 0.5824, -0.578, 0.4313, -0.578, 0.576, -0.4636, 0.7143, -0.4636, 0.7336, -0.578, 0.5824, -0.578, 0.7143, -0.4636, 0.8526, -0.4636, 0.8847, -0.578, 0.7336, -0.578, -0.02219, 0.6088, 0.129, 0.6088, 0.129, 0.9104, -0.02219, 0.9104, 0.129, 0.6088, 0.2801, 0.6088, 0.2801, 0.9104, 0.129, 0.9104, 0.2801, 0.6088, 0.4313, 0.6088, 0.4313, 0.9104, 0.2801, 0.9104, 0.4313, 0.6088, 0.5824, 0.6088, 0.5824, 0.9104, 0.4313, 0.9104, 0.5824, 0.6088, 0.7336, 0.6088, 0.7336, 0.9104, 0.5824, 0.9104, 0.7336, 0.6088, 0.8847, 0.6088, 0.8847, 0.9104, 0.7336, 0.9104, 0.702, 0.9104, 0.8531, 0.9104, 0.8531, 1.082, 0.702, 1.082, -0.02219, 0.9104, 0.129, 0.9104, 0.129, 1.243, -0.02219, 1.243, 0.8847, 0.9104, 1.036, 0.9104, 1.036, 1.082, 0.8847, 1.082, 0.3997, 0.9104, 0.2485, 0.9104, 0.2485, 1.243, 0.3997, 1.243, 0.129, 0.9104, -0.02219, 0.9104, -0.02219, 1.082, 0.129, 1.082, 0.8531, 0.9104, 1.004, 0.9104, 1.004, 1.243, 0.8531, 1.243, 0.2801, 0.9104, 0.129, 0.9104, 0.129, 1.082, 0.2801, 1.082, 0.8847, 0.9104, 1.036, 0.9104, 1.036, 1.243, 0.8847, 1.243, 1.004, 0.9104, 0.8531, 0.9104, 0.8531, 1.082, 1.004, 1.082, 0.129, 0.9104, -0.02219, 0.9104, -0.02219, 1.243, 0.129, 1.243, 0.5508, 0.9104, 0.3997, 0.9104, 0.3997, 1.082, 0.5508, 1.082, 1.004, 0.6088, 0.8531, 0.6088, 0.8531, 0.9104, 1.004, 0.9104, 0.8531, 0.6088, 0.702, 0.6088, 0.702, 0.9104, 0.8531, 0.9104, 0.702, 0.6088, 0.5508, 0.6088, 0.5508, 0.9104, 0.702, 0.9104, 0.5508, 0.6088, 0.3997, 0.6088, 0.3997, 0.9104, 0.5508, 0.9104, 0.3997, 0.6088, 0.2485, 0.6088, 0.2485, 0.9104, 0.3997, 0.9104, 0.2485, 0.6088, 0.09736, 0.6088, 0.09736, 0.9104, 0.2485, 0.9104, -0.05379, 0.6088, 0.09736, 0.6088, 0.09736, 0.9104, -0.05379, 0.9104, 0.09736, 0.6088, 0.2485, 0.6088, 0.2485, 0.9104, 0.09736, 0.9104, 0.2485, 0.6088, 0.3997, 0.6088, 0.3997, 0.9104, 0.2485, 0.9104, 0.3997, 0.6088, 0.5508, 0.6088, 0.5508, 0.9104, 0.3997, 0.9104, 0.5508, 0.6088, 0.702, 0.6088, 0.702, 0.9104, 0.5508, 0.9104, 0.702, 0.6088, 0.8531, 0.6088, 0.8531, 0.9104, 0.702, 0.9104, 0.702, 0.9104, 0.5508, 0.9104, 0.5508, 1.243, 0.702, 1.243, 1.036, 0.9104, 0.8847, 0.9104, 0.8847, 1.082, 1.036, 1.082, 1.036, 0.9104, 0.8847, 0.9104, 0.8847, 1.243, 1.036, 1.243, 0.2485, 0.9104, 0.09736, 0.9104, 0.09736, 1.082, 0.2485, 1.082, 0.2801, 0.9104, 0.4313, 0.9104, 0.4313, 1.243, 0.2801, 1.243, 0.8847, 0.9104, 1.036, 0.9104, 1.036, 1.082, 0.8847, 1.082, 0.9908, -0.4636, 0.9908, -0.112, 1.036, -0.1937, 1.036, -0.578, 0.9908, -0.112, 0.9908, 0.2396, 1.036, 0.1905, 1.036, -0.1937, 0.9908, 0.2396, 0.9908, 0.5912, 1.036, 0.5748, 1.036, 0.1905, 0.9908, 0.5912, 0.9908, 0.9427, 1.036, 0.9591, 1.036, 0.5748, 0.9908, 0.9427, 0.9908, 1.294, 1.036, 1.343, 1.036, 0.9591, 0.9908, 1.294, 0.9908, 1.646, 1.036, 1.728, 1.036, 1.343, 0.02282, 1.997, 0.02282, 1.646, -0.02219, 1.728, -0.02219, 2.112, 0.02282, 1.646, 0.02282, 1.294, -0.02219, 1.343, -0.02219, 1.728, 0.02282, 1.294, 0.02282, 0.9427, -0.02219, 0.9591, -0.02219, 1.343, 0.02282, 0.9427, 0.02282, 0.5912, -0.02219, 0.5748, -0.02219, 0.9591, 0.02282, 0.5912, 0.02282, 0.2396, -0.02219, 0.1905, -0.02219, 0.5748, 0.02282, 0.2396, 0.02282, -0.112, -0.02219, -0.1937, -0.02219, 0.1905, 0.129, -0.1937, -0.02219, -0.1937, -0.02219, -0.578, 0.129, -0.578, 1.036, -0.1937, 0.8847, -0.1937, 0.8847, -0.578, 1.036, -0.578, 0.7336, -0.1937, 0.5824, -0.1937, 0.5824, -0.578, 0.7336, -0.578, 0.4313, -0.1937, 0.2801, -0.1937, 0.2801, -0.578, 0.4313, -0.578, 0.4313, 2.112, 0.2801, 2.112, 0.2801, 1.728, 0.4313, 1.728, 0.7336, 2.112, 0.5824, 2.112, 0.5824, 1.728, 0.7336, 1.728, 1.036, 2.112, 0.8847, 2.112, 0.8847, 1.728, 1.036, 1.728, 1.036, 1.343, 0.8847, 1.343, 0.8847, 0.9591, 1.036, 0.9591, 1.036, 0.5748, 0.8847, 0.5748, 0.8847, 0.1905, 1.036, 0.1905, 0.129, 2.112, -0.02219, 2.112, -0.02219, 1.728, 0.129, 1.728, 0.129, 1.343, -0.02219, 1.343, -0.02219, 0.9591, 0.129, 0.9591, 0.129, 0.5748, -0.02219, 0.5748, -0.02219, 0.1905, 0.129, 0.1905, 0.8531, 0.9104, 1.004, 0.9104, 1.004, 1.243, 0.8531, 1.243, 0.5508, 0.9104, 0.702, 0.9104, 0.702, 1.243, 0.5508, 1.243, 0.7336, 0.9104, 0.5824, 0.9104, 0.5824, 1.243, 0.7336, 1.243, 0.702, 0.9104, 0.5508, 0.9104, 0.5508, 1.243, 0.702, 1.243, -0.02219, 0.9104, 0.129, 0.9104, 0.129, 1.243, -0.02219, 1.243, 0.8531, 0.9104, 1.004, 0.9104, 1.004, 1.243, 0.8531, 1.243, 0.7336, 0.9104, 0.5824, 0.9104, 0.5824, 1.243, 0.7336, 1.243, 0.129, 0.9104, -0.02219, 0.9104, -0.02219, 1.243, 0.129, 1.243, 0.4313, 0.9104, 0.2801, 0.9104, 0.2801, 1.243, 0.4313, 1.243, 0.09736, 0.9104, -0.05379, 0.9104, -0.05379, 1.243, 0.09736, 1.243, 0.2485, 0.9104, 0.3997, 0.9104, 0.3997, 1.243, 0.2485, 1.243, 0.8531, 0.9104, 1.004, 0.9104, 1.004, 1.243, 0.8531, 1.243, -0.02219, 0.9104, 0.129, 0.9104, 0.129, 1.243, -0.02219, 1.243, -0.05379, 0.9104, 0.09736, 0.9104, 0.09736, 1.243, -0.05379, 1.243, 0.8847, 0.9104, 1.036, 0.9104, 1.036, 1.243, 0.8847, 1.243, 0.129, 0.9104, -0.02219, 0.9104, -0.02219, 1.243, 0.129, 1.243, 0.09736, 0.9104, -0.05379, 0.9104, -0.05379, 1.243, 0.09736, 1.243, 0.5508, 0.9104, 0.702, 0.9104, 0.702, 1.243, 0.5508, 1.243, -0.05379, 0.9104, 0.09736, 0.9104, 0.09736, 1.243, -0.05379, 1.243, 0.5824, 0.9104, 0.7336, 0.9104, 0.7336, 1.243, 0.5824, 1.243, 1.004, 0.9104, 0.8531, 0.9104, 0.8531, 1.243, 1.004, 1.243, 1.004, 0.9104, 0.8531, 0.9104, 0.8531, 1.243, 1.004, 1.243, 0.09736, 0.9104, -0.05379, 0.9104, -0.05379, 1.243, 0.09736, 1.243, 0.2485, 0.9104, 0.3997, 0.9104, 0.3997, 1.243, 0.2485, 1.243, 1.036, 0.9104, 0.8847, 0.9104, 0.8847, 1.243, 1.036, 1.243, 1.004, 0.9104, 0.8531, 0.9104, 0.8531, 1.243, 1.004, 1.243, -0.05379, 0.9104, 0.09736, 0.9104, 0.09736, 1.243, -0.05379, 1.243, 0.8847, 0.9104, 1.036, 0.9104, 1.036, 1.243, 0.8847, 1.243, 0.2801, 0.9104, 0.4313, 0.9104, 0.4313, 1.243, 0.2801, 1.243, -0.05379, 0.9104, 0.09736, 0.9104, 0.09736, 1.243, -0.05379, 1.243, 1.036, 0.9104, 0.8847, 0.9104, 0.8847, 1.243, 1.036, 1.243, 1.004, 0.9104, 0.8531, 0.9104, 0.8531, 1.243, 1.004, 1.243, -0.02219, 0.9104, 0.129, 0.9104, 0.129, 1.243, -0.02219, 1.243, 0.5824, 0.9104, 0.7336, 0.9104, 0.7336, 1.243, 0.5824, 1.243, 0.8847, 0.9104, 1.036, 0.9104, 1.036, 1.243, 0.8847, 1.243, 0.09736, 0.9104, -0.05379, 0.9104, -0.05379, 1.243, 0.09736, 1.243, 0.8847, -0.1937, 0.7336, -0.1937, 0.7336, -0.578, 0.8847, -0.578, 0.5824, -0.1937, 0.4313, -0.1937, 0.4313, -0.578, 0.5824, -0.578, 0.2801, -0.1937, 0.129, -0.1937, 0.129, -0.578, 0.2801, -0.578, 0.2801, 2.112, 0.129, 2.112, 0.129, 1.728, 0.2801, 1.728, 0.5824, 2.112, 0.4313, 2.112, 0.4313, 1.728, 0.5824, 1.728, 0.8847, 2.112, 0.7336, 2.112, 0.7336, 1.728, 0.8847, 1.728, 1.036, 1.728, 0.8847, 1.728, 0.8847, 1.343, 1.036, 1.343, 1.036, 0.9591, 0.8847, 0.9591, 0.8847, 0.5748, 1.036, 0.5748, 1.036, 0.1905, 0.8847, 0.1905, 0.8847, -0.1937, 1.036, -0.1937, 0.129, 1.728, -0.02219, 1.728, -0.02219, 1.343, 0.129, 1.343, 0.129, 0.9591, -0.02219, 0.9591, -0.02219, 0.5748, 0.129, 0.5748, 0.129, 0.1905, -0.02219, 0.1905, -0.02219, -0.1937, 0.129, -0.1937, 0.2485, 0.9104, 0.09736, 0.9104, 0.09736, 1.082, 0.2485, 1.082, 0.5824, 0.9104, 0.4313, 0.9104, 0.4313, 1.082, 0.5824, 1.082, 0.129, 0.9104, -0.02219, 0.9104, -0.02219, 1.082, 0.129, 1.082, 1.004, 0.9104, 0.8531, 0.9104, 0.8531, 1.082, 1.004, 1.082, 0.3997, 0.9104, 0.5508, 0.9104, 0.5508, 1.082, 0.3997, 1.082, 0.7336, 0.9104, 0.8847, 0.9104, 0.8847, 1.082, 0.7336, 1.082, 0.8531, 0.9104, 0.702, 0.9104, 0.702, 1.082, 0.8531, 1.082, -0.02219, 0.9104, 0.129, 0.9104, 0.129, 1.082, -0.02219, 1.082, -0.05379, 0.9104, 0.09736, 0.9104, 0.09736, 1.082, -0.05379, 1.082, 0.8847, 0.9104, 0.7336, 0.9104, 0.7336, 1.082, 0.8847, 1.082, 0.129, 0.9104, -0.02219, 0.9104, -0.02219, 1.082, 0.129, 1.082, 0.4313, 0.9104, 0.5824, 0.9104, 0.5824, 1.082, 0.4313, 1.082, 0.09736, 0.9104, -0.05379, 0.9104, -0.05379, 1.082, 0.09736, 1.082, 0.09736, 0.9104, 0.2485, 0.9104, 0.2485, 1.082, 0.09736, 1.082, 0.702, 0.9104, 0.8531, 0.9104, 0.8531, 1.082, 0.702, 1.082, -0.02219, 0.9104, 0.129, 0.9104, 0.129, 1.082, -0.02219, 1.082, -0.05379, 0.9104, 0.09736, 0.9104, 0.09736, 1.082, -0.05379, 1.082, 0.129, 0.9104, 0.2801, 0.9104, 0.2801, 1.082, 0.129, 1.082, 0.7336, 0.9104, 0.8847, 0.9104, 0.8847, 1.082, 0.7336, 1.082, 0.09736, 0.9104, -0.05379, 0.9104, -0.05379, 1.082, 0.09736, 1.082, 0.3997, 0.9104, 0.5508, 0.9104, 0.5508, 1.082, 0.3997, 1.082, 0.8531, 0.9104, 1.004, 0.9104, 1.004, 1.082, 0.8531, 1.082, -0.05379, 0.9104, 0.09736, 0.9104, 0.09736, 1.082, -0.05379, 1.082, 0.8847, 0.9104, 0.7336, 0.9104, 0.7336, 1.082, 0.8847, 1.082, 0.4313, 0.9104, 0.5824, 0.9104, 0.5824, 1.082, 0.4313, 1.082, 0.8531, 0.9104, 1.004, 0.9104, 1.004, 1.082, 0.8531, 1.082, 0.09736, 0.9104, -0.05379, 0.9104, -0.05379, 1.082, 0.09736, 1.082, 1.036, 0.9104, 0.8847, 0.9104, 0.8847, 1.082, 1.036, 1.082, 0.09736, 0.9104, 0.2485, 0.9104, 0.2485, 1.082, 0.09736, 1.082, 0.5824, 0.9104, 0.4313, 0.9104, 0.4313, 1.082, 0.5824, 1.082, 0.8847, 0.9104, 1.036, 0.9104, 1.036, 1.082, 0.8847, 1.082, 0.8531, 0.9104, 1.004, 0.9104, 1.004, 1.082, 0.8531, 1.082, 0.129, 0.9104, 0.2801, 0.9104, 0.2801, 1.082, 0.129, 1.082, 0.2801, 0.9104, 0.129, 0.9104, 0.129, 1.082, 0.2801, 1.082, 1.036, 0.9104, 0.8847, 0.9104, 0.8847, 1.082, 1.036, 1.082, 0.8531, 0.9104, 0.702, 0.9104, 0.702, 1.082, 0.8531, 1.082, 0.09773, -1.506, 0.09773, 0.4452, 0.2348, 0.1458, 0.2348, -0.105, 0.3039, -0.105, 0.456, -0.105, 0.5251, -0.105, 0.6772, -0.105, 0.7463, -0.105, 0.9159, 0.3901, 0.9159, -1.506, 0.9159, 0.6088, 0.9159, 0.3901, 0.7463, -0.105, 0.7463, 0.2475, 0.6772, 0.2475, 0.6772, -0.105, 0.5251, -0.105, 0.5251, 0.2475, 0.456, 0.2475, 0.456, -0.105, 0.3039, -0.105, 0.3039, 0.2475, 0.2348, 0.2475, 0.2348, 0.1458, 0.09773, 0.4452, 0.09773, 0.6088, -0.008776, 0.6088, 0.3743, 0.1225, 0.3743, 0.5131, 0.5461, 0.5131, 0.8843, 0.5914, 0.8843, 0.6088, 0.9908, -1.506, 0.9908, 0.6088, 0.02282, 0.6088, 0.02282, -1.506, -0.008776, -1.506, -0.008776, 0.6088, 0.3736, 0.5124, 0.3736, 0.1219, 0.5453, 0.1219, 0.8843, 0.6088, 0.8843, -1.506, -0.02219, 1.343, -0.02219, 0.9591, -0.02219, 0.5748, -0.02219, 0.1905, -0.02219, -0.1937, -0.02219, -0.578, 0.129, -0.578, 0.2801, -0.578, 0.4313, -0.578, 0.5824, -0.578, 0.7336, -0.578, 0.8847, -0.578, 1.036, -0.578, 1.036, -0.1937, 1.036, 0.1905, 1.036, 0.5748, 1.036, 0.9591, 1.036, 1.343, 1.036, 1.728, 1.036, 2.112, 0.8847, 2.112, 0.7336, 2.112, 0.5824, 2.112, 0.4313, 2.112, 0.2801, 2.112, 0.129, 2.112, -0.02219, 2.112, -0.02219, 1.728, 0.7463, 1.997, 0.7463, 1.837, 0.6772, 1.837, 0.6772, 1.997, 0.9592, -0.105, 0.896, -0.105, 0.896, 0.2475, 0.9592, 0.2475, 0.3039, 1.997, 0.3039, 1.837, 0.2348, 1.837, 0.2348, 1.997, 0.9592, -0.105, 0.896, -0.105, 0.896, 0.2475, 0.9592, 0.2475, 0.9592, -0.105, 0.896, -0.105, 0.896, 0.2475, 0.9592, 0.2475, 0.5251, 1.997, 0.5251, 1.837, 0.456, 1.837, 0.456, 1.997, 0.8843, -1.506, 0.8843, 0.5914, 0.5461, 0.5131, 0.5461, 0.1225, 0.3743, 0.1225, -0.008776, 0.6088, -0.008776, -1.506, 0.7339, 0.75, 0.875, 0.75, 0.875, 0.5, 0.7339, 0.5, 0.375, 0.8589, 0.375, 1.0, 0.625, 1.0, 0.625, 0.8589, 0.09773, 0.4452, 0.02282, 0.6088, 0.09773, 0.6088, 0.8843, 0.5914, 0.9592, 0.3901, 0.9592, 0.6088, 0.8849, 0.5916, 0.09773, 0.4452, 0.09773, -1.506, 0.02282, -1.506, 0.02282, 0.6088, 0.8843, 0.5914, 0.8843, -1.506, 0.9592, -1.506, 0.9592, 0.3901, 0.625, 0.3645, 0.625, 0.5, 0.375, 0.5, 0.375, 0.3645, 0.8843, 0.6088, 0.5453, 0.1219, 0.5453, 0.5124, 0.3736, 0.5124, -0.008776, 0.6088, 0.2395, 0.5, 0.375, 0.5, 0.375, 0.75, 0.2395, 0.75])
me_cube_020.use_remesh_preserve_volume = False
me_cube_020.use_remesh_preserve_attributes = False
me_cube_020.use_mirror_vertex_groups = False
me_cube_020.update()
me_cube_073 = bpy.data.meshes.new('Cube.073')
me_cube_073.from_pydata([(-1.0, -1.0, -1.0), (-1.0, -1.0, 1.0), (-1.0, 1.0, -1.0), (-1.0, 1.0, 1.0), (1.0, -1.0, -1.0), (1.0, -1.0, 1.0), (1.0, 1.0, -1.0), (1.0, 1.0, 1.0)], [], [(0, 1, 3, 2), (2, 3, 7, 6), (6, 7, 5, 4), (4, 5, 1, 0), (7, 3, 1, 5)])
_uv = me_cube_073.uv_layers.new(name='UVMap')
_uv.uv.foreach_set('vector', [0.4371, -0.09729, 0.4371, 1.028, 0.9626, 1.028, 0.9626, -0.09729, 0.4371, -0.09729, 0.4371, 1.028, 0.9626, 1.028, 0.9626, -0.09729, 0.9626, -0.09729, 0.9626, 1.028, 0.4371, 1.028, 0.4371, -0.09729, 0.9626, -0.09729, 0.9626, 1.028, 0.4371, 1.028, 0.4371, -0.09729, 0.9626, 1.14, 0.4371, 1.14, 0.4371, 0.01519, 0.9626, 0.01519])
me_cube_073.use_remesh_preserve_volume = False
me_cube_073.use_remesh_preserve_attributes = False
me_cube_073.use_mirror_vertex_groups = False
me_cube_073.update()

# ---- objects
ob_tower_001 = bpy.data.objects.new('Tower.001', me_cylinder_004)
ob_trapdoor_001 = bpy.data.objects.new('Trapdoor.001', me_cube_011)
ob_square_tower = bpy.data.objects.new('Square Tower', me_cube_020)
ob_trapdoor_005 = bpy.data.objects.new('Trapdoor.005', me_cube_073)

# ---- transforms, parenting, visibility, modifiers, constraints
ob_tower_001.location = (-58.39, -13.43, 10.75)
ob_tower_001.scale = (6.416, -6.416, 9.282)
ob_tower_001.lineart.crease_threshold = 0.0
ob_trapdoor_001.location = (-62.03, -13.41, 20.07)
ob_trapdoor_001.scale = (0.748, 1.054, 0.04732)
ob_trapdoor_001.lineart.crease_threshold = 0.0
ob_square_tower.location = (-85.2, -13.43, 9.547)
ob_square_tower.scale = (5.096, 5.096, 8.081)
ob_square_tower.lineart.crease_threshold = 0.0
ob_trapdoor_005.location = (-83.09, -13.66, 17.35)
ob_trapdoor_005.rotation_euler = (0.0, -0.0, 3.142)
ob_trapdoor_005.scale = (0.748, 1.054, 0.04732)
ob_trapdoor_005.lineart.crease_threshold = 0.0

# ---- collection membership
col_collection.objects.link(ob_tower_001)
col_collection.objects.link(ob_trapdoor_001)
col_collection.objects.link(ob_square_tower)
col_collection.objects.link(ob_trapdoor_005)

# ---- scene / render settings (as saved in the file)
scene.frame_start = 1; scene.frame_end = 250; scene.frame_set(1)
scene.render.engine = 'BLENDER_EEVEE_NEXT'
scene.render.motion_blur_shutter = 1.0
scene.cycles.use_denoising = False
scene.cycles.samples = 128
scene.cycles.sampling_pattern = 'TABULATED_SOBOL'
scene.cycles.use_adaptive_sampling = False
scene.cycles.use_light_tree = False
scene.view_settings.view_transform = 'Filmic'
bpy.context.view_layer.update()

# ---- added for rendering (the .blend has no active camera and no usable light): camera, sun + grey world if the file has none
cam_auto = bpy.data.cameras.new('AutoCamera')
cam_auto.lens = 50.0
cam_auto.sensor_width = 36.0
cam_auto.clip_end = 1000.0
ob_auto_camera = bpy.data.objects.new('AutoCamera', cam_auto)
scene.collection.objects.link(ob_auto_camera)
ob_auto_camera.location = (-27.5954, -65.4534, 46.2263)
ob_auto_camera.rotation_euler = (1.09748, -7.21219e-08, 0.694738)
scene.camera = ob_auto_camera
light_auto_sun = bpy.data.lights.new('AutoSun', 'SUN')
light_auto_sun.energy = 3.0
light_auto_sun.angle = 0.0523599
ob_auto_sun = bpy.data.objects.new('AutoSun', light_auto_sun)
scene.collection.objects.link(ob_auto_sun)
ob_auto_sun.rotation_euler = (0.872665, 0.174533, 0.523599)
if scene.world is None:
    world_auto = bpy.data.worlds.new('AutoWorld')
    world_auto.color = (0.3, 0.3, 0.3)
    scene.world = world_auto
bpy.context.view_layer.update()

